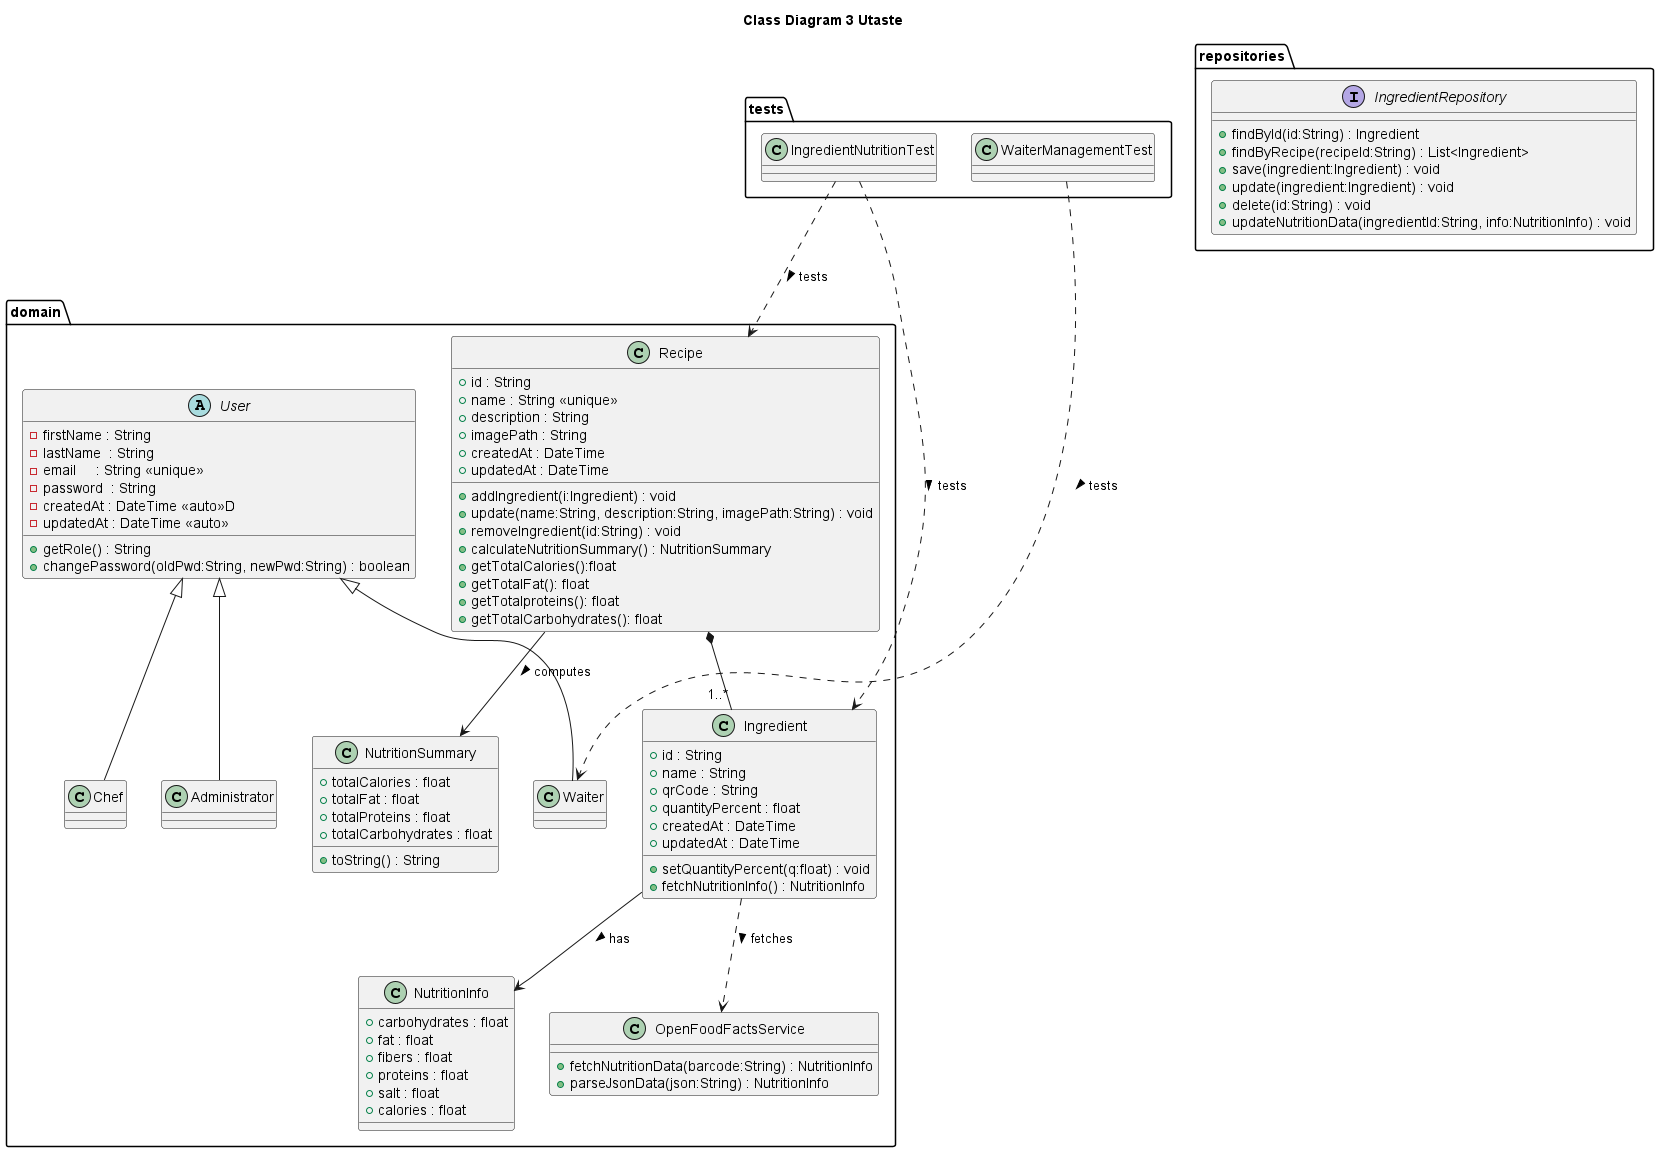

The diagram above was rendered by PlantUML. Its source (embedded in the PNG):
@startuml
title Class Diagram 3 Utaste

package "domain" {
  abstract class User {
    - firstName : String
    - lastName  : String
    - email     : String <<unique>>
    - password  : String
    - createdAt : DateTime <<auto>>D
    - updatedAt : DateTime <<auto>>
    + getRole() : String
    + changePassword(oldPwd:String, newPwd:String) : boolean
  }

  class Administrator
  class Chef
  class Waiter

  class Recipe {
    + id : String
    + name : String <<unique>>
    + description : String
    + imagePath : String
    + createdAt : DateTime
    + updatedAt : DateTime
    + addIngredient(i:Ingredient) : void
    + update(name:String, description:String, imagePath:String) : void
    + removeIngredient(id:String) : void
    + calculateNutritionSummary() : NutritionSummary
    + getTotalCalories():float 
    + getTotalFat(): float 
    + getTotalproteins(): float 
    + getTotalCarbohydrates(): float 
  }

  class Ingredient {
    + id : String
    + name : String
    + qrCode : String
    + quantityPercent : float
    + createdAt : DateTime
    + updatedAt : DateTime
    + setQuantityPercent(q:float) : void
    + fetchNutritionInfo() : NutritionInfo
  }

  class NutritionInfo {
    + carbohydrates : float
    + fat : float
    + fibers : float
    + proteins : float
    + salt : float
    + calories : float
  }

  class NutritionSummary {
    + totalCalories : float
    + totalFat : float
    + totalProteins : float
    + totalCarbohydrates : float
    + toString() : String
  }

  class OpenFoodFactsService {
    + fetchNutritionData(barcode:String) : NutritionInfo
    + parseJsonData(json:String) : NutritionInfo
  }
}

package "repositories" {
  interface IngredientRepository {
    + findById(id:String) : Ingredient
    + findByRecipe(recipeId:String) : List<Ingredient>
    + save(ingredient:Ingredient) : void
    + update(ingredient:Ingredient) : void
    + delete(id:String) : void
    + updateNutritionData(ingredientId:String, info:NutritionInfo) : void
  }
}

package "tests" {
  class WaiterManagementTest
  class IngredientNutritionTest
}


' Relations
User <|-- Administrator
User <|-- Chef
User <|-- Waiter
Recipe *-- "1..*" Ingredient
Ingredient --> NutritionInfo : has >
Ingredient ..> OpenFoodFactsService : fetches >
Recipe --> NutritionSummary : computes >

WaiterManagementTest ..> Waiter : tests >
IngredientNutritionTest ..> Ingredient : tests >
IngredientNutritionTest ..> Recipe : tests >
@enduml